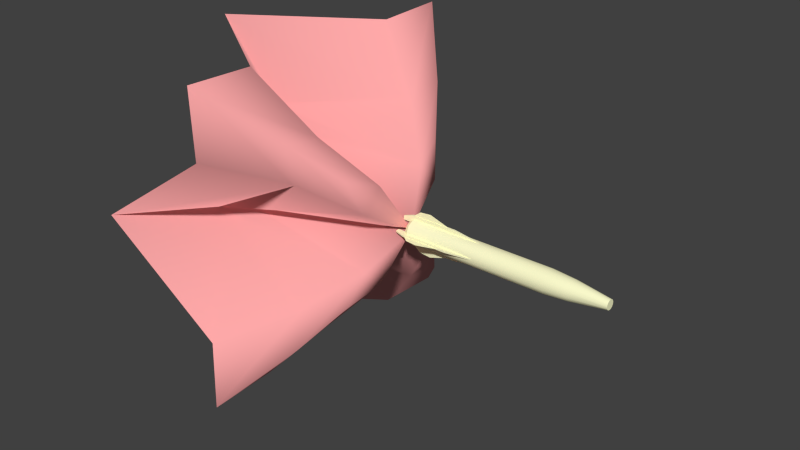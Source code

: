 # Source: rocketstrong.blend  (saved by Blender 2.63.17; exported with 4.5.12 LTS)
import bpy
from mathutils import Matrix  # noqa: F401  (used for matrix-valued properties, if any)

bpy.ops.wm.read_factory_settings(use_empty=True)
scene = bpy.context.scene
scene.name = 'Scene'

# ---- collections
col_collection_1 = bpy.data.collections.new('Collection 1'); scene.collection.children.link(col_collection_1)

# ---- materials (node trees are filled in below, after node groups)
mat_vis_textures_projectiles_rocketstrong_rocketflare = bpy.data.materials.new('vis/textures/projectiles/rocketstrong/rocketflare')
mat_vis_textures_projectiles_rocketstrong_rocketflare.alpha_threshold = 0.0
mat_vis_textures_projectiles_rocketstrong_rocketflare.use_transparent_shadow = False
mat_vis_textures_projectiles_rocketstrong_rocketflare.diffuse_color = (1.0, 0.4, 0.4, 1.0)
mat_vis_textures_projectiles_rocketstrong_rocketflare.roughness = 0.5
mat_vis_textures_projectiles_rocketstrong_rocketflare.specular_intensity = 1.0
mat_vis_textures_projectiles_rocketstrong_rocketflare.line_color = (0.0, 0.0, 0.0, 1.0)
mat_vis_textures_projectiles_rocketstrong_rocketnade = bpy.data.materials.new('vis/textures/projectiles/rocketstrong/rocketnade')
mat_vis_textures_projectiles_rocketstrong_rocketnade.alpha_threshold = 0.0
mat_vis_textures_projectiles_rocketstrong_rocketnade.use_transparent_shadow = False
mat_vis_textures_projectiles_rocketstrong_rocketnade.diffuse_color = (1.0, 1.0, 0.6267, 1.0)
mat_vis_textures_projectiles_rocketstrong_rocketnade.roughness = 0.5
mat_vis_textures_projectiles_rocketstrong_rocketnade.specular_intensity = 1.0
mat_vis_textures_projectiles_rocketstrong_rocketnade.line_color = (0.0, 0.0, 0.0, 1.0)

# ---- material node trees

# ---- world
world_world = bpy.data.worlds.new('World'); scene.world = world_world
world_world.color = (0.05088, 0.05088, 0.05088)
world_world.use_sun_shadow = False
world_world.sun_shadow_jitter_overblur = 0.0
world_world.cycles.sampling_method = 'MANUAL'
world_world.cycles.sample_map_resolution = 256

# ---- meshes
me_grenade_flare = bpy.data.meshes.new('grenade_flare')
me_grenade_flare.from_pydata([(0.3, -0.01925, -4.263), (0.198, -0.01925, -4.263), (0.198, 0.01925, -4.263), (0.3, 0.01925, -4.263), (0.1697, 0.1697, -4.05), (0.1188, 0.1188, -4.05), (0.04348, 0.1623, -4.05), (0.06212, 0.2318, -4.05), (0.2318, 0.06212, -4.05), (0.1623, 0.04348, -4.05), (0.2318, -0.06212, -4.05), (0.1623, -0.04348, -4.05), (0.1697, -0.1697, -4.05), (0.1188, -0.1188, -4.05), (0.06212, -0.2318, -4.05), (0.04348, -0.1623, -4.05), (-0.06212, -0.2318, -4.05), (-0.04348, -0.1623, -4.05), (-0.1697, -0.1697, -4.05), (-0.1188, -0.1188, -4.05), (-0.2318, -0.06212, -4.05), (-0.1623, -0.04348, -4.05), (-0.2318, 0.06212, -4.05), (-0.1623, 0.04348, -4.05), (-0.1697, 0.1697, -4.05), (-0.1188, 0.1188, -4.05), (-0.06212, 0.2318, -4.05), (-0.04348, 0.1623, -4.05), (0.1623, 0.04348, -3.87), (0.1623, -0.04348, -3.87), (0.1188, -0.1188, -3.87), (0.04348, -0.1623, -3.87), (-0.04348, -0.1623, -3.87), (-0.1188, -0.1188, -3.87), (-0.1623, -0.04348, -3.87), (-0.1623, 0.04348, -3.87), (-0.1188, 0.1188, -3.87), (-0.04348, 0.1623, -3.87), (0.04348, 0.1623, -3.87), (0.1188, 0.1188, -3.87), (0.03212, 0.1199, 1.193), (-0.03212, 0.1199, 1.193), (-0.08775, 0.08775, 1.193), (-0.1199, 0.03212, 1.193), (-0.1199, -0.03212, 1.193), (-0.08775, -0.08775, 1.193), (-0.03212, -0.1199, 1.193), (0.03212, -0.1199, 1.193), (0.08775, -0.08775, 1.193), (0.1199, -0.03212, 1.193), (0.1199, 0.03212, 1.193), (0.08775, 0.08775, 1.193), (0.3756, 0.003851, -2.952), (0.3756, -0.003851, -2.952), (0.5469, -0.003851, -3.496), (0.5469, 0.003851, -3.496), (0.5192, -0.003851, -3.791), (0.5192, 0.003851, -3.791), (0.01925, 0.3, -4.263), (0.01925, 0.198, -4.263), (-0.01925, 0.198, -4.263), (-0.01925, 0.3, -4.263), (-0.003851, 0.5469, -3.496), (-0.003851, 0.5192, -3.791), (-0.003851, 0.313, -4.055), (-0.003851, 0.3756, -2.952), (0.003851, 0.3756, -2.952), (0.003851, 0.313, -4.055), (0.003851, 0.5192, -3.791), (0.003851, 0.5469, -3.496), (-0.01925, -0.3, -4.263), (-0.01925, -0.198, -4.263), (0.01925, -0.198, -4.263), (0.01925, -0.3, -4.263), (0.003851, -0.5469, -3.496), (0.003851, -0.5192, -3.791), (0.003851, -0.313, -4.055), (0.003851, -0.3756, -2.952), (-0.003851, -0.3756, -2.952), (-0.003851, -0.313, -4.055), (-0.003851, -0.5192, -3.791), (-0.003851, -0.5469, -3.496), (-0.198, -0.01925, -4.05), (-0.198, -0.01925, -4.263), (-0.198, 0.01925, -4.263), (-0.198, 0.01925, -4.05), (-0.5469, -0.003851, -3.496), (-0.5192, -0.003851, -3.791), (-0.313, -0.003851, -4.055), (-0.3756, -0.003851, -2.952), (-0.3756, 0.003851, -2.952), (-0.313, 0.003851, -4.055), (-0.5192, 0.003851, -3.791), (-0.5469, 0.003851, -3.496), (0.198, 0.01925, -4.05), (0.198, -0.01925, -4.05), (0.2121, 0.2121, -3.96), (0.07765, 0.2898, -3.96), (0.2898, 0.07765, -3.96), (0.2898, -0.07765, -3.96), (0.2121, -0.2121, -3.96), (0.07765, -0.2898, -3.96), (-0.07765, -0.2898, -3.96), (-0.2121, -0.2121, -3.96), (-0.2898, -0.07765, -3.96), (-0.2898, 0.07765, -3.96), (-0.2121, 0.2121, -3.96), (-0.07765, 0.2898, -3.96), (0.313, -0.003851, -4.055), (0.313, 0.003851, -4.055), (0.01925, 0.2898, -2.12), (0.01925, 0.198, -4.05), (-0.01925, 0.2898, -2.12), (-0.01925, 0.3898, -2.802), (-0.01925, 0.3898, -3.993), (0.01925, 0.3898, -3.993), (0.01925, 0.3898, -2.802), (-0.01925, 0.198, -4.05), (-0.01925, -0.2898, -2.12), (-0.01925, -0.198, -4.05), (0.01925, -0.2898, -2.12), (0.01925, -0.3898, -2.802), (0.01925, -0.3898, -3.993), (-0.01925, -0.3898, -3.993), (-0.01925, -0.3898, -2.802), (0.01925, -0.198, -4.05), (-0.2898, 0.01925, -2.12), (-0.3, 0.01925, -4.263), (-0.2898, -0.01925, -2.12), (-0.3898, -0.01925, -2.802), (-0.3898, -0.01925, -3.993), (-0.3, -0.01925, -4.263), (-0.3898, 0.01925, -3.993), (-0.3898, 0.01925, -2.802), (0.2898, -0.01925, -2.12), (0.2898, 0.01925, -2.12), (0.3898, 0.01925, -2.802), (0.3898, 0.01925, -3.993), (0.3898, -0.01925, -3.993), (0.3898, -0.01925, -2.802), (0.2121, 0.2121, -0.294), (0.2898, 0.07765, -0.294), (0.2898, -0.07765, -0.294), (0.2121, -0.2121, -0.294), (0.07765, -0.2898, -0.294), (-0.07765, -0.2898, -0.294), (-0.2121, -0.2121, -0.294), (-0.2898, -0.07765, -0.294), (-0.2898, 0.07765, -0.294), (-0.2121, 0.2121, -0.294), (-0.07765, 0.2898, -0.294), (0.07765, 0.2898, -0.294), (0.06559, 0.2448, 0.2994), (0.1792, 0.1792, 0.2994), (-0.06559, 0.2448, 0.2994), (-0.1792, 0.1792, 0.2994), (-0.2448, 0.06559, 0.2994), (-0.2448, -0.06559, 0.2994), (-0.1792, -0.1792, 0.2994), (-0.06559, -0.2448, 0.2994), (0.06559, -0.2448, 0.2994), (0.1792, -0.1792, 0.2994), (0.2448, -0.06559, 0.2994), (0.2448, 0.06559, 0.2994), (-1.592, -1.592, -4.632), (-0.7276, -1.267, -4.375), (-1.267, -0.7276, -4.375), (-2.59, -2.59, -5.367), (-1.588, -2.421, -5.367), (-1.592, 1.592, -4.632), (-1.267, 0.7276, -4.375), (-0.7276, 1.267, -4.375), (1.592, 1.592, -4.632), (0.7276, 1.267, -4.375), (1.267, 0.7276, -4.375), (1.592, -1.592, -4.632), (0.7276, -1.267, -4.375), (1.588, -2.421, -5.367), (2.59, -2.59, -5.367), (-4.022, -4.022, -6.69), (-2.421, -1.588, -5.367), (-3.959, -2.256, -6.705), (-4.022, 4.022, -6.69), (-2.59, 2.59, -5.367), (-1.588, 2.421, -5.367), (-2.256, 3.959, -6.705), (-3.959, 2.256, -6.705), (-2.421, 1.588, -5.367), (4.022, 4.022, -6.69), (2.59, 2.59, -5.367), (2.421, 1.588, -5.367), (3.959, 2.256, -6.705), (2.256, 3.959, -6.705), (1.588, 2.421, -5.367), (4.022, -4.022, -6.69), (3.959, -2.256, -6.705), (2.421, -1.588, -5.367), (3.987, 0.0, -9.991), (2.044, 0.0, -8.367), (1.496, 0.0, -7.632), (0.0, 0.0, -4.044), (1.267, -0.7276, -4.375), (-9.504e-17, 3.987, -9.991), (0.0, 2.044, -8.367), (0.0, 1.496, -7.632), (-9.664e-17, -3.987, -9.991), (0.0, -2.044, -8.367), (-2.256, -3.959, -6.705), (0.0, -1.496, -7.632), (-3.987, 0.0, -9.991), (-2.044, 0.0, -8.367), (-1.496, 0.0, -7.632), (2.256, -3.959, -6.705)], [], [(0, 1, 2, 3), (4, 5, 6, 7), (8, 9, 5, 4), (10, 11, 9, 8), (12, 13, 11, 10), (14, 15, 13, 12), (16, 17, 15, 14), (18, 19, 17, 16), (20, 21, 19, 18), (22, 23, 21, 20), (24, 25, 23, 22), (26, 27, 25, 24), (7, 6, 27, 26), (52, 53, 54, 55), (55, 54, 56, 57), (58, 59, 60, 61), (62, 63, 64, 65), (66, 67, 68, 69), (70, 71, 72, 73), (74, 75, 76, 77), (78, 79, 80, 81), (82, 83, 84, 85), (86, 87, 88, 89), (90, 91, 92, 93), (94, 2, 1, 95), (96, 4, 7, 97), (98, 8, 4, 96), (99, 10, 8, 98), (100, 12, 10, 99), (101, 14, 12, 100), (102, 16, 14, 101), (103, 18, 16, 102), (104, 20, 18, 103), (105, 22, 20, 104), (106, 24, 22, 105), (107, 26, 24, 106), (97, 7, 26, 107), (5, 39, 38, 6), (9, 28, 39, 5), (11, 29, 28, 9), (13, 30, 29, 11), (15, 31, 30, 13), (17, 32, 31, 15), (19, 33, 32, 17), (21, 34, 33, 19), (23, 35, 34, 21), (25, 36, 35, 23), (27, 37, 36, 25), (6, 38, 37, 27), (57, 56, 108, 109), (110, 111, 59, 58), (112, 113, 114, 61), (58, 115, 116, 110), (61, 60, 117, 112), (118, 119, 71, 70), (120, 121, 122, 73), (70, 123, 124, 118), (73, 72, 125, 120), (126, 85, 84, 127), (128, 129, 130, 131), (127, 132, 133, 126), (131, 83, 82, 128), (1, 0, 134, 95), (135, 136, 137, 3), (0, 138, 139, 134), (3, 2, 94, 135), (96, 140, 141, 98), (98, 141, 142, 99), (99, 142, 143, 100), (100, 143, 144, 101), (101, 144, 145, 102), (102, 145, 146, 103), (103, 146, 147, 104), (104, 147, 148, 105), (105, 148, 149, 106), (106, 149, 150, 107), (107, 150, 151, 97), (97, 151, 140, 96), (151, 152, 153, 140), (150, 154, 152, 151), (149, 155, 154, 150), (148, 156, 155, 149), (147, 157, 156, 148), (146, 158, 157, 147), (145, 159, 158, 146), (144, 160, 159, 145), (143, 161, 160, 144), (142, 162, 161, 143), (141, 163, 162, 142), (140, 153, 163, 141), (40, 51, 153, 152), (163, 153, 51, 50), (162, 163, 50, 49), (161, 162, 49, 48), (160, 161, 48, 47), (159, 160, 47, 46), (158, 159, 46, 45), (157, 158, 45, 44), (156, 157, 44, 43), (155, 156, 43, 42), (154, 155, 42, 41), (152, 154, 41, 40), (55, 57, 109, 52), (53, 108, 56, 54), (117, 60, 59, 111), (63, 68, 67, 64), (118, 124, 121, 120), (73, 122, 123, 70), (122, 121, 124, 123), (77, 78, 81, 74), (74, 81, 80, 75), (127, 84, 83, 131), (89, 90, 93, 86), (86, 93, 92, 87), (134, 139, 136, 135), (138, 0, 3, 137), (137, 136, 139, 138), (110, 116, 113, 112), (61, 114, 115, 58), (114, 113, 116, 115), (65, 66, 69, 62), (62, 69, 68, 63), (125, 72, 71, 119), (75, 80, 79, 76), (126, 133, 129, 128), (131, 130, 132, 127), (130, 129, 133, 132), (87, 92, 91, 88), (40, 41, 42), (51, 40, 42), (51, 42, 43), (50, 51, 43), (50, 43, 44), (49, 50, 44), (49, 44, 45), (48, 49, 45), (48, 45, 46), (47, 48, 46), (36, 37, 38), (36, 38, 39), (35, 36, 39), (35, 39, 28), (34, 35, 28), (34, 28, 29), (33, 34, 29), (33, 29, 30), (32, 33, 30), (32, 30, 31), (164, 165, 166), (164, 167, 168, 165), (169, 170, 171), (172, 173, 174), (175, 176, 177, 178), (179, 167, 180, 181), (182, 183, 184, 185), (182, 186, 187, 183), (188, 189, 190, 191), (188, 192, 193, 189), (194, 195, 196, 178), (197, 198, 196, 195), (199, 200, 201), (202, 203, 193, 192), (204, 200, 173), (205, 206, 168, 207), (208, 165, 168, 206), (208, 206, 177, 176), (208, 200, 165), (209, 210, 187, 186), (211, 200, 170), (166, 200, 211), (167, 164, 166, 180), (171, 200, 204), (171, 184, 183, 169), (183, 187, 170, 169), (174, 200, 199), (174, 190, 189, 172), (189, 193, 173, 172), (178, 196, 201, 175), (178, 177, 212, 194), (181, 180, 210, 209), (207, 168, 167, 179), (185, 184, 203, 202), (191, 190, 198, 197), (201, 176, 175), (201, 196, 198, 199), (198, 190, 174, 199), (173, 193, 203, 204), (203, 184, 171, 204), (212, 177, 206, 205), (176, 200, 208), (170, 187, 210, 211), (210, 180, 166, 211), (200, 166, 165), (200, 171, 170), (200, 174, 173), (200, 176, 201)])
me_grenade_flare.polygons.foreach_set('use_smooth', [True] * 196)
me_grenade_flare.polygons.foreach_set('material_index', [1, 1, 1, 1, 1, 1, 1, 1, 1, 1, 1, 1, 1, 1, 1, 1, 1, 1, 1, 1, 1, 1, 1, 1, 1, 1, 1, 1, 1, 1, 1, 1, 1, 1, 1, 1, 1, 1, 1, 1, 1, 1, 1, 1, 1, 1, 1, 1, 1, 1, 1, 1, 1, 1, 1, 1, 1, 1, 1, 1, 1, 1, 1, 1, 1, 1, 1, 1, 1, 1, 1, 1, 1, 1, 1, 1, 1, 1, 1, 1, 1, 1, 1, 1, 1, 1, 1, 1, 1, 1, 1, 1, 1, 1, 1, 1, 1, 1, 1, 1, 1, 1, 1, 1, 1, 1, 1, 1, 1, 1, 1, 1, 1, 1, 1, 1, 1, 1, 1, 1, 1, 1, 1, 1, 1, 1, 1, 1, 1, 1, 1, 1, 1, 1, 1, 1, 1, 1, 1, 1, 1, 1, 1, 1, 1, 1, 1, 1, 0, 0, 0, 0, 0, 0, 0, 0, 0, 0, 0, 0, 0, 0, 0, 0, 0, 0, 0, 0, 0, 0, 0, 0, 0, 0, 0, 0, 0, 0, 0, 0, 0, 0, 0, 0, 0, 0, 0, 0, 0, 0, 0, 0, 0, 0, 0, 0])
_k = set([(0, 1), (0, 3), (0, 138), (1, 2), (1, 95), (2, 3), (2, 94), (3, 137), (4, 7), (4, 8), (5, 6), (5, 9), (6, 27), (7, 26), (8, 10), (9, 11), (10, 12), (11, 13), (12, 14), (13, 15), (14, 16), (15, 17), (16, 18), (17, 19), (18, 20), (19, 21), (20, 22), (21, 23), (22, 24), (23, 25), (24, 26), (25, 27), (28, 29), (28, 39), (29, 30), (30, 31), (31, 32), (32, 33), (33, 34), (34, 35), (35, 36), (36, 37), (37, 38), (38, 39), (40, 41), (40, 51), (41, 42), (42, 43), (43, 44), (44, 45), (45, 46), (46, 47), (47, 48), (48, 49), (49, 50), (50, 51), (52, 53), (52, 55), (52, 109), (53, 54), (53, 108), (54, 56), (55, 57), (56, 57), (56, 108), (57, 109), (58, 59), (58, 61), (58, 115), (59, 60), (59, 111), (60, 61), (60, 117), (61, 114), (62, 63), (62, 65), (63, 64), (63, 68), (64, 65), (64, 67), (65, 66), (66, 67), (66, 69), (67, 68), (68, 69), (70, 71), (70, 73), (70, 123), (71, 72), (71, 119), (72, 73), (72, 125), (73, 122), (74, 75), (74, 77), (75, 76), (75, 80), (76, 77), (76, 79), (77, 78), (78, 79), (78, 81), (79, 80), (80, 81), (82, 83), (82, 85), (82, 128), (83, 84), (83, 131), (84, 85), (84, 127), (85, 126), (86, 87), (86, 89), (87, 88), (87, 92), (88, 89), (88, 91), (89, 90), (90, 91), (90, 93), (91, 92), (92, 93), (94, 95), (94, 135), (95, 134), (96, 97), (96, 98), (97, 107), (98, 99), (99, 100), (100, 101), (101, 102), (102, 103), (103, 104), (104, 105), (105, 106), (106, 107), (108, 109), (110, 111), (110, 112), (110, 116), (111, 117), (112, 113), (112, 117), (113, 114), (115, 116), (118, 119), (118, 120), (118, 124), (119, 125), (120, 121), (120, 125), (121, 122), (123, 124), (126, 128), (126, 133), (127, 131), (127, 132), (128, 129), (129, 130), (130, 131), (132, 133), (134, 135), (134, 139), (135, 136), (136, 137), (138, 139), (179, 181), (179, 207), (181, 209), (182, 185), (182, 186), (185, 202), (186, 209), (188, 191), (188, 192), (191, 197), (192, 202), (194, 195), (194, 212), (195, 197), (205, 207), (205, 212)])
me_grenade_flare.attributes.new('sharp_edge', 'BOOLEAN', 'EDGE').data.foreach_set('value', [ (min(e.vertices), max(e.vertices)) in _k for e in me_grenade_flare.edges])
_uv = me_grenade_flare.uv_layers.new(name='UVMap')
_uv.uv.foreach_set('vector', [0.7651, 0.007021, 0.7954, 0.006068, 0.7949, 0.01903, 0.7649, 0.01603, 0.8901, 0.9406, 0.8994, 0.9313, 0.9131, 0.9392, 0.9097, 0.9519, 0.8787, 0.9209, 0.8914, 0.9175, 0.8994, 0.9313, 0.8901, 0.9406, 0.8787, 0.8982, 0.8914, 0.9016, 0.8914, 0.9175, 0.8787, 0.9209, 0.8901, 0.8786, 0.8994, 0.8879, 0.8914, 0.9016, 0.8787, 0.8982, 0.9097, 0.8673, 0.9131, 0.88, 0.8994, 0.8879, 0.8901, 0.8786, 0.9324, 0.8673, 0.929, 0.88, 0.9131, 0.88, 0.9097, 0.8673, 0.952, 0.8786, 0.9427, 0.8879, 0.929, 0.88, 0.9324, 0.8673, 0.9634, 0.8982, 0.9507, 0.9016, 0.9427, 0.8879, 0.952, 0.8786, 0.9634, 0.9209, 0.9507, 0.9175, 0.9507, 0.9016, 0.9634, 0.8982, 0.952, 0.9406, 0.9427, 0.9313, 0.9507, 0.9175, 0.9634, 0.9209, 0.9324, 0.9519, 0.929, 0.9392, 0.9427, 0.9313, 0.952, 0.9406, 0.9097, 0.9519, 0.9131, 0.9392, 0.929, 0.9392, 0.9324, 0.9519, 0.4364, 0.02009, 0.4364, 0.01862, 0.5451, 0.0189, 0.5451, 0.01987, 0.5451, 0.01987, 0.5451, 0.0189, 0.5451, 0.01987, 0.5452, 0.0212, 0.7651, 0.007021, 0.7954, 0.006068, 0.7949, 0.01903, 0.7649, 0.01603, 0.08943, 0.3585, 0.08414, 0.415, 0.0446, 0.4658, 0.0566, 0.2542, 0.05267, 0.7836, 0.04067, 0.9951, 0.0802, 0.9444, 0.0855, 0.8878, 0.7651, 0.007021, 0.7954, 0.006068, 0.7949, 0.01903, 0.7649, 0.01603, 0.08943, 0.3585, 0.08414, 0.415, 0.0446, 0.4658, 0.0566, 0.2542, 0.05267, 0.7836, 0.04067, 0.9951, 0.0802, 0.9444, 0.0855, 0.8878, 0.8715, 0.02298, 0.7949, 0.01903, 0.7954, 0.006068, 0.8722, 0.009152, 0.08943, 0.3585, 0.08414, 0.415, 0.0446, 0.4658, 0.0566, 0.2542, 0.05267, 0.7836, 0.04067, 0.9951, 0.0802, 0.9444, 0.0855, 0.8878, 0.8715, 0.02298, 0.7949, 0.01903, 0.7954, 0.006068, 0.8722, 0.009152, 0.8751, 0.9555, 0.8901, 0.9406, 0.9097, 0.9519, 0.9042, 0.9723, 0.8583, 0.9264, 0.8787, 0.9209, 0.8901, 0.9406, 0.8751, 0.9555, 0.8583, 0.8928, 0.8787, 0.8982, 0.8787, 0.9209, 0.8583, 0.9264, 0.8751, 0.8637, 0.8901, 0.8786, 0.8787, 0.8982, 0.8583, 0.8928, 0.9042, 0.8468, 0.9097, 0.8673, 0.8901, 0.8786, 0.8751, 0.8637, 0.9379, 0.8468, 0.9324, 0.8673, 0.9097, 0.8673, 0.9042, 0.8468, 0.967, 0.8637, 0.952, 0.8786, 0.9324, 0.8673, 0.9379, 0.8468, 0.9838, 0.8928, 0.9634, 0.8982, 0.952, 0.8786, 0.967, 0.8637, 0.9838, 0.9264, 0.9634, 0.9209, 0.9634, 0.8982, 0.9838, 0.8928, 0.967, 0.9555, 0.952, 0.9406, 0.9634, 0.9209, 0.9838, 0.9264, 0.9379, 0.9723, 0.9324, 0.9519, 0.952, 0.9406, 0.967, 0.9555, 0.9042, 0.9723, 0.9097, 0.9519, 0.9324, 0.9519, 0.9379, 0.9723, 0.5609, 0.9966, 0.5609, 0.9621, 0.5775, 0.9621, 0.5775, 0.9966, 0.5442, 0.9966, 0.5442, 0.9621, 0.5609, 0.9621, 0.5609, 0.9966, 0.5275, 0.9966, 0.5275, 0.9621, 0.5442, 0.9621, 0.5442, 0.9966, 0.5108, 0.9966, 0.5108, 0.9621, 0.5275, 0.9621, 0.5275, 0.9966, 0.4942, 0.9966, 0.4942, 0.9621, 0.5108, 0.9621, 0.5108, 0.9966, 0.4775, 0.9966, 0.4775, 0.9621, 0.4942, 0.9621, 0.4942, 0.9966, 0.6609, 0.9966, 0.6609, 0.9621, 0.6776, 0.9621, 0.6776, 0.9966, 0.6442, 0.9966, 0.6442, 0.9621, 0.6609, 0.9621, 0.6609, 0.9966, 0.6276, 0.9966, 0.6276, 0.9621, 0.6442, 0.9621, 0.6442, 0.9966, 0.6109, 0.9966, 0.6109, 0.9621, 0.6276, 0.9621, 0.6276, 0.9966, 0.5942, 0.9966, 0.5942, 0.9621, 0.6109, 0.9621, 0.6109, 0.9966, 0.5775, 0.9966, 0.5775, 0.9621, 0.5942, 0.9621, 0.5942, 0.9966, 0.5452, 0.0212, 0.5451, 0.01987, 0.6539, 0.01862, 0.6539, 0.02112, 0.02189, 0.9991, 0.004281, 0.6287, 0.004547, 0.5877, 0.0239, 0.5878, 0.02372, 0.166, 0.04191, 0.297, 0.04031, 0.5256, 0.02278, 0.5773, 0.0239, 0.5878, 0.04105, 0.6397, 0.04101, 0.8683, 0.02189, 0.9991, 0.02278, 0.5773, 0.003434, 0.5773, 0.003461, 0.5363, 0.02372, 0.166, 0.02189, 0.9991, 0.004281, 0.6287, 0.004547, 0.5877, 0.0239, 0.5878, 0.02372, 0.166, 0.04191, 0.297, 0.04031, 0.5256, 0.02278, 0.5773, 0.0239, 0.5878, 0.04105, 0.6397, 0.04101, 0.8683, 0.02189, 0.9991, 0.02278, 0.5773, 0.003434, 0.5773, 0.003461, 0.5363, 0.02372, 0.166, 0.02189, 0.9991, 0.004281, 0.6287, 0.004547, 0.5877, 0.0239, 0.5878, 0.02372, 0.166, 0.04191, 0.297, 0.04031, 0.5256, 0.02278, 0.5773, 0.0239, 0.5878, 0.04105, 0.6397, 0.04101, 0.8683, 0.02189, 0.9991, 0.02278, 0.5773, 0.003434, 0.5773, 0.003461, 0.5363, 0.02372, 0.166, 0.004547, 0.5877, 0.0239, 0.5878, 0.02189, 0.9991, 0.004281, 0.6287, 0.02372, 0.166, 0.04191, 0.297, 0.04031, 0.5256, 0.02278, 0.5773, 0.0239, 0.5878, 0.04105, 0.6397, 0.04101, 0.8683, 0.02189, 0.9991, 0.02278, 0.5773, 0.003434, 0.5773, 0.003461, 0.5363, 0.02372, 0.166, 0.7371, 0.9666, 0.1947, 0.422, 0.2184, 0.3996, 0.7601, 0.9435, 0.7601, 0.9435, 0.2184, 0.3996, 0.2419, 0.3773, 0.783, 0.9204, 0.783, 0.9204, 0.2419, 0.3773, 0.2651, 0.3551, 0.8058, 0.8973, 0.8058, 0.8973, 0.2651, 0.3551, 0.2879, 0.3328, 0.8286, 0.8742, 0.8286, 0.8742, 0.2879, 0.3328, 0.3106, 0.3103, 0.8514, 0.8512, 0.8514, 0.8512, 0.3106, 0.3103, 0.333, 0.2877, 0.8745, 0.8284, 0.8745, 0.8284, 0.333, 0.2877, 0.3554, 0.2648, 0.8976, 0.8056, 0.8976, 0.8056, 0.3554, 0.2648, 0.3776, 0.2416, 0.9207, 0.7827, 0.9207, 0.7827, 0.3776, 0.2416, 0.3999, 0.2182, 0.9438, 0.7598, 0.9438, 0.7598, 0.3999, 0.2182, 0.4222, 0.1944, 0.9668, 0.7368, 0.9668, 0.7368, 0.4222, 0.1944, 0.4448, 0.1704, 0.9899, 0.7138, 0.714, 0.9896, 0.1706, 0.4446, 0.1947, 0.422, 0.7371, 0.9666, 0.1706, 0.4446, 0.08943, 0.3266, 0.1156, 0.3122, 0.1947, 0.422, 0.4222, 0.1944, 0.3124, 0.1154, 0.3269, 0.08918, 0.4448, 0.1704, 0.3999, 0.2182, 0.297, 0.1399, 0.3124, 0.1154, 0.4222, 0.1944, 0.3776, 0.2416, 0.2805, 0.163, 0.297, 0.1399, 0.3999, 0.2182, 0.3554, 0.2648, 0.2631, 0.1849, 0.2805, 0.163, 0.3776, 0.2416, 0.333, 0.2877, 0.2449, 0.2057, 0.2631, 0.1849, 0.3554, 0.2648, 0.3106, 0.3103, 0.2259, 0.2257, 0.2449, 0.2057, 0.333, 0.2877, 0.2879, 0.3328, 0.206, 0.2447, 0.2259, 0.2257, 0.3106, 0.3103, 0.2651, 0.3551, 0.1851, 0.2629, 0.206, 0.2447, 0.2879, 0.3328, 0.2419, 0.3773, 0.1632, 0.2802, 0.1851, 0.2629, 0.2651, 0.3551, 0.2184, 0.3996, 0.1401, 0.2967, 0.1632, 0.2802, 0.2419, 0.3773, 0.1947, 0.422, 0.1156, 0.3122, 0.1401, 0.2967, 0.2184, 0.3996, 0.01339, 0.1346, 0.02677, 0.1287, 0.1156, 0.3122, 0.08943, 0.3266, 0.1401, 0.2967, 0.1156, 0.3122, 0.02677, 0.1287, 0.03963, 0.1218, 0.1632, 0.2802, 0.1401, 0.2967, 0.03963, 0.1218, 0.05188, 0.1139, 0.1851, 0.2629, 0.1632, 0.2802, 0.05188, 0.1139, 0.06355, 0.1051, 0.206, 0.2447, 0.1851, 0.2629, 0.06355, 0.1051, 0.07464, 0.0954, 0.2259, 0.2257, 0.206, 0.2447, 0.07464, 0.0954, 0.08514, 0.08489, 0.2449, 0.2057, 0.2259, 0.2257, 0.08514, 0.08489, 0.09565, 0.07438, 0.2631, 0.1849, 0.2449, 0.2057, 0.09565, 0.07438, 0.1053, 0.0633, 0.2805, 0.163, 0.2631, 0.1849, 0.1053, 0.0633, 0.1141, 0.05163, 0.297, 0.1399, 0.2805, 0.163, 0.1141, 0.05163, 0.122, 0.03937, 0.3124, 0.1154, 0.297, 0.1399, 0.122, 0.03937, 0.1289, 0.02652, 0.3269, 0.08918, 0.3124, 0.1154, 0.1289, 0.02652, 0.1349, 0.01314, 0.08943, 0.3585, 0.08414, 0.415, 0.0446, 0.4658, 0.0566, 0.2542, 0.05267, 0.7836, 0.04067, 0.9951, 0.0802, 0.9444, 0.0855, 0.8878, 0.8715, 0.02298, 0.7949, 0.01903, 0.7954, 0.006068, 0.8722, 0.009152, 0.5452, 0.0212, 0.5451, 0.01987, 0.6539, 0.01862, 0.6539, 0.02112, 0.4218, 0.006068, 0.5153, 0.005957, 0.5152, 0.01176, 0.4218, 0.01129, 0.7649, 0.01603, 0.7053, 0.01371, 0.7053, 0.007187, 0.7651, 0.007021, 0.7053, 0.01371, 0.5152, 0.01176, 0.5153, 0.005957, 0.7053, 0.007187, 0.4364, 0.02009, 0.4364, 0.01862, 0.5451, 0.0189, 0.5451, 0.01987, 0.5451, 0.01987, 0.5451, 0.0189, 0.5451, 0.01987, 0.5452, 0.0212, 0.7651, 0.007021, 0.7954, 0.006068, 0.7949, 0.01903, 0.7649, 0.01603, 0.4364, 0.02009, 0.4364, 0.01862, 0.5451, 0.0189, 0.5451, 0.01987, 0.5451, 0.01987, 0.5451, 0.0189, 0.5451, 0.01987, 0.5452, 0.0212, 0.4218, 0.006068, 0.5153, 0.005957, 0.5152, 0.01176, 0.4218, 0.01129, 0.7053, 0.007187, 0.7651, 0.007021, 0.7649, 0.01603, 0.7053, 0.01371, 0.7053, 0.01371, 0.5152, 0.01176, 0.5153, 0.005957, 0.7053, 0.007187, 0.4218, 0.006068, 0.5153, 0.005957, 0.5152, 0.01176, 0.4218, 0.01129, 0.7649, 0.01603, 0.7053, 0.01371, 0.7053, 0.007187, 0.7651, 0.007021, 0.7053, 0.01371, 0.5152, 0.01176, 0.5153, 0.005957, 0.7053, 0.007187, 0.4364, 0.02009, 0.4364, 0.01862, 0.5451, 0.0189, 0.5451, 0.01987, 0.5451, 0.01987, 0.5451, 0.0189, 0.5451, 0.01987, 0.5452, 0.0212, 0.8715, 0.02298, 0.7949, 0.01903, 0.7954, 0.006068, 0.8722, 0.009152, 0.5452, 0.0212, 0.5451, 0.01987, 0.6539, 0.01862, 0.6539, 0.02112, 0.4218, 0.006068, 0.5153, 0.005957, 0.5152, 0.01176, 0.4218, 0.01129, 0.7649, 0.01603, 0.7053, 0.01371, 0.7053, 0.007187, 0.7651, 0.007021, 0.7053, 0.01371, 0.5152, 0.01176, 0.5153, 0.005957, 0.7053, 0.007187, 0.5452, 0.0212, 0.5451, 0.01987, 0.6539, 0.01862, 0.6539, 0.02112, 0.8237, 0.9817, 0.8113, 0.9817, 0.8007, 0.9756, 0.8343, 0.9756, 0.8237, 0.9817, 0.8007, 0.9756, 0.8343, 0.9756, 0.8007, 0.9756, 0.7945, 0.9649, 0.8405, 0.9649, 0.8343, 0.9756, 0.7945, 0.9649, 0.8405, 0.9649, 0.7945, 0.9649, 0.7945, 0.9526, 0.8405, 0.9526, 0.8405, 0.9649, 0.7945, 0.9526, 0.8405, 0.9526, 0.7945, 0.9526, 0.8007, 0.9419, 0.8343, 0.9419, 0.8405, 0.9526, 0.8007, 0.9419, 0.8343, 0.9419, 0.8007, 0.9419, 0.8113, 0.9357, 0.8237, 0.9357, 0.8343, 0.9419, 0.8113, 0.9357, 0.9839, 0.8332, 0.9694, 0.8415, 0.9528, 0.8415, 0.9839, 0.8332, 0.9528, 0.8415, 0.9383, 0.8332, 0.9922, 0.8188, 0.9839, 0.8332, 0.9383, 0.8332, 0.9922, 0.8188, 0.9383, 0.8332, 0.93, 0.8188, 0.9922, 0.8021, 0.9922, 0.8188, 0.93, 0.8188, 0.9922, 0.8021, 0.93, 0.8188, 0.93, 0.8021, 0.9839, 0.7877, 0.9922, 0.8021, 0.93, 0.8021, 0.9839, 0.7877, 0.93, 0.8021, 0.9383, 0.7877, 0.9694, 0.7793, 0.9839, 0.7877, 0.9383, 0.7877, 0.9694, 0.7793, 0.9383, 0.7877, 0.9528, 0.7793, 0.2966, 0.2965, 0.385, 0.3563, 0.3565, 0.3848, 0.2966, 0.2965, 0.1813, 0.1813, 0.2644, 0.1971, 0.385, 0.3563, 0.2968, 0.7031, 0.3566, 0.6148, 0.385, 0.6433, 0.7032, 0.7031, 0.615, 0.6433, 0.6434, 0.6148, 0.7034, 0.2964, 0.6151, 0.3563, 0.7357, 0.1971, 0.8187, 0.1812, 0.01, 0.009998, 0.1813, 0.1813, 0.1972, 0.2643, 0.0177, 0.2252, 0.01, 0.99, 0.1814, 0.8186, 0.2645, 0.8026, 0.2252, 0.9823, 0.01, 0.99, 0.0177, 0.7748, 0.1973, 0.7355, 0.1814, 0.8186, 0.99, 0.99, 0.8186, 0.8185, 0.8026, 0.7354, 0.9823, 0.7748, 0.99, 0.99, 0.7748, 0.9823, 0.7356, 0.8026, 0.8186, 0.8185, 0.99, 0.009998, 0.9823, 0.2252, 0.8029, 0.2642, 0.8187, 0.1812, 0.9857, 0.5, 0.8425, 0.4998, 0.8029, 0.2642, 0.9823, 0.2252, 0.7893, 0.4997, 0.5, 0.4998, 0.6436, 0.3847, 0.5, 0.9857, 0.5, 0.8424, 0.7356, 0.8026, 0.7748, 0.9823, 0.5, 0.7892, 0.5, 0.4998, 0.615, 0.6433, 0.5, 0.01428, 0.5, 0.1574, 0.2644, 0.1971, 0.2252, 0.01769, 0.5, 0.2106, 0.385, 0.3563, 0.2644, 0.1971, 0.5, 0.1574, 0.5, 0.2106, 0.5, 0.1574, 0.7357, 0.1971, 0.6151, 0.3563, 0.5, 0.2106, 0.5, 0.4998, 0.385, 0.3563, 0.01428, 0.5, 0.1575, 0.4999, 0.1973, 0.7355, 0.0177, 0.7748, 0.2107, 0.4998, 0.5, 0.4998, 0.3566, 0.6148, 0.3565, 0.3848, 0.5, 0.4998, 0.2107, 0.4998, 0.1813, 0.1813, 0.2966, 0.2965, 0.3565, 0.3848, 0.1972, 0.2643, 0.385, 0.6433, 0.5, 0.4998, 0.5, 0.7892, 0.385, 0.6433, 0.2645, 0.8026, 0.1814, 0.8186, 0.2968, 0.7031, 0.1814, 0.8186, 0.1973, 0.7355, 0.3566, 0.6148, 0.2968, 0.7031, 0.6434, 0.6148, 0.5, 0.4998, 0.7893, 0.4997, 0.6434, 0.6148, 0.8026, 0.7354, 0.8186, 0.8185, 0.7032, 0.7031, 0.8186, 0.8185, 0.7356, 0.8026, 0.615, 0.6433, 0.7032, 0.7031, 0.8187, 0.1812, 0.8029, 0.2642, 0.6436, 0.3847, 0.7034, 0.2964, 0.8187, 0.1812, 0.7357, 0.1971, 0.7748, 0.01769, 0.99, 0.009998, 0.0177, 0.2252, 0.1972, 0.2643, 0.1575, 0.4999, 0.01428, 0.5, 0.2252, 0.01769, 0.2644, 0.1971, 0.1813, 0.1813, 0.01, 0.009998, 0.2252, 0.9823, 0.2645, 0.8026, 0.5, 0.8424, 0.5, 0.9857, 0.9823, 0.7748, 0.8026, 0.7354, 0.8425, 0.4998, 0.9857, 0.5, 0.6436, 0.3847, 0.6151, 0.3563, 0.7034, 0.2964, 0.6436, 0.3847, 0.8029, 0.2642, 0.8425, 0.4998, 0.7893, 0.4997, 0.8425, 0.4998, 0.8026, 0.7354, 0.6434, 0.6148, 0.7893, 0.4997, 0.615, 0.6433, 0.7356, 0.8026, 0.5, 0.8424, 0.5, 0.7892, 0.5, 0.8424, 0.2645, 0.8026, 0.385, 0.6433, 0.5, 0.7892, 0.7748, 0.01769, 0.7357, 0.1971, 0.5, 0.1574, 0.5, 0.01428, 0.6151, 0.3563, 0.5, 0.4998, 0.5, 0.2106, 0.3566, 0.6148, 0.1973, 0.7355, 0.1575, 0.4999, 0.2107, 0.4998, 0.1575, 0.4999, 0.1972, 0.2643, 0.3565, 0.3848, 0.2107, 0.4998, 0.5, 0.4998, 0.3565, 0.3848, 0.385, 0.3563, 0.5, 0.4998, 0.385, 0.6433, 0.3566, 0.6148, 0.5, 0.4998, 0.6434, 0.6148, 0.615, 0.6433, 0.5, 0.4998, 0.6151, 0.3563, 0.6436, 0.3847])
me_grenade_flare.materials.append(mat_vis_textures_projectiles_rocketstrong_rocketflare)
me_grenade_flare.materials.append(mat_vis_textures_projectiles_rocketstrong_rocketnade)
me_grenade_flare.use_remesh_preserve_volume = False
me_grenade_flare.use_remesh_preserve_attributes = False
me_grenade_flare.use_mirror_vertex_groups = False
me_grenade_flare.update()
arm_armature = bpy.data.armatures.new('Armature')  # bones are not reproduced

# ---- objects
ob_armature = bpy.data.objects.new('Armature', arm_armature)
ob_rocketstrong = bpy.data.objects.new('rocketstrong', me_grenade_flare)

# ---- transforms, parenting, visibility, modifiers, constraints
ob_armature.location = (0.0, 0.0, 0.0)
ob_armature.rotation_euler = (1.571, 2.22e-16, 1.571)
ob_armature.show_in_front = True
ob_armature.lineart.crease_threshold = 0.0
ob_rocketstrong.location = (0.0, 0.0, 0.0)
ob_rocketstrong.rotation_euler = (1.571, 0.0, 1.571)
ob_rocketstrong.lineart.crease_threshold = 0.0
_vg = ob_rocketstrong.vertex_groups.new(name='Group')
_vg.add([0, 1, 2, 3, 4, 5, 6, 7, 8, 9, 10, 11, 12, 13, 14, 15, 16, 17, 18, 19, 20, 21, 22, 23, 24, 25, 26, 27, 28, 29, 30, 31, 32, 33, 34, 35, 36, 37, 38, 39, 40, 41, 42, 43, 44, 45, 46, 47, 48, 49, 50, 51, 52, 53, 54, 55, 56, 57, 58, 59, 60, 61, 62, 63, 64, 65, 66, 67, 68, 69, 70, 71, 72, 73, 74, 75, 76, 77, 78, 79, 80, 81, 82, 83, 84, 85, 86, 87, 88, 89, 90, 91, 92, 93, 94, 95, 96, 97, 98, 99, 100, 101, 102, 103, 104, 105, 106, 107, 108, 109, 110, 111, 112, 113, 114, 115, 116, 117, 118, 119, 120, 121, 122, 123, 124, 125, 126, 127, 128, 129, 130, 131, 132, 133, 134, 135, 136, 137, 138, 139, 140, 141, 142, 143, 144, 145, 146, 147, 148, 149, 150, 151, 152, 153, 154, 155, 156, 157, 158, 159, 160, 161, 162, 163, 164, 165, 166, 167, 168, 169, 170, 171, 172, 173, 174, 175, 176, 177, 178, 179, 180, 181, 182, 183, 184, 185, 186, 187, 188, 189, 190, 191, 192, 193, 194, 195, 196, 197, 198, 199, 200, 201, 202, 203, 204, 205, 206, 207, 208, 209, 210, 211, 212], 1.0, 'REPLACE')
_m = ob_rocketstrong.modifiers.new('EdgeSplit', 'EDGE_SPLIT')
_m.use_edge_angle = False
_m = ob_rocketstrong.modifiers.new('Armature', 'ARMATURE')
_m.object = ob_armature
_m.use_bone_envelopes = True

# ---- collection membership
col_collection_1.objects.link(ob_armature)
col_collection_1.objects.link(ob_rocketstrong)

# ---- scene / render settings (as saved in the file)
scene.frame_start = 1; scene.frame_end = 250; scene.frame_set(0)
scene.render.engine = 'BLENDER_EEVEE_NEXT'
scene.render.image_settings.color_mode = 'RGB'
scene.render.image_settings.compression = 90
scene.render.resolution_percentage = 50
scene.render.dither_intensity = 0.0
scene.render.bake_margin = 2
scene.render.bake_bias = 0.0
scene.cycles.use_denoising = False
scene.cycles.samples = 10
scene.cycles.sampling_pattern = 'TABULATED_SOBOL'
scene.cycles.light_sampling_threshold = 0.0
scene.cycles.use_adaptive_sampling = False
scene.cycles.use_light_tree = False
scene.cycles.blur_glossy = 0.0
scene.cycles.volume_bounces = 1
scene.cycles.pixel_filter_type = 'GAUSSIAN'
scene.cycles.sample_clamp_indirect = 0.0
scene.view_settings.view_transform = 'Standard'
bpy.context.view_layer.update()

# ---- added for rendering (the .blend has no active camera and no usable light): camera, sun
cam_auto = bpy.data.cameras.new('AutoCamera')
cam_auto.lens = 50.0
cam_auto.sensor_width = 36.0
cam_auto.clip_end = 1000.0
ob_auto_camera = bpy.data.objects.new('AutoCamera', cam_auto)
scene.collection.objects.link(ob_auto_camera)
ob_auto_camera.location = (10.3606, -17.7116, 11.8077)
ob_auto_camera.rotation_euler = (1.09748, -7.21219e-08, 0.694738)
scene.camera = ob_auto_camera
light_auto_sun = bpy.data.lights.new('AutoSun', 'SUN')
light_auto_sun.energy = 3.0
light_auto_sun.angle = 0.0523599
ob_auto_sun = bpy.data.objects.new('AutoSun', light_auto_sun)
scene.collection.objects.link(ob_auto_sun)
ob_auto_sun.rotation_euler = (0.872665, 0.174533, 0.523599)
bpy.context.view_layer.update()
